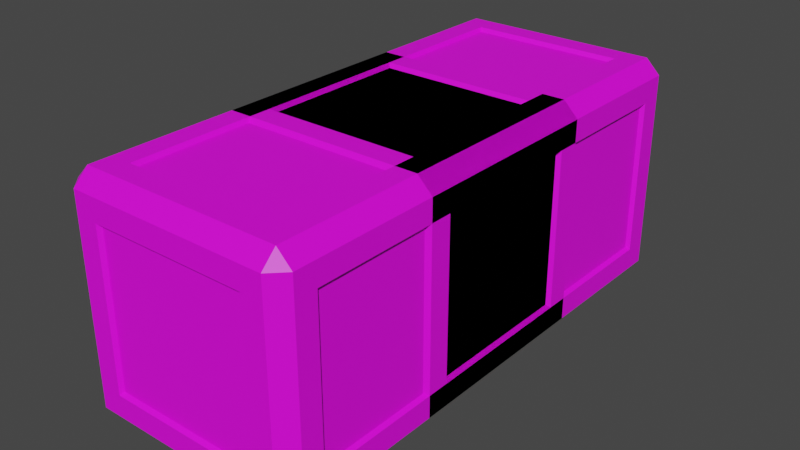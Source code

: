 # Source: Cargo.blend  (saved by Blender 3.2.14; exported with 4.5.12 LTS)
import bpy
from mathutils import Matrix  # noqa: F401  (used for matrix-valued properties, if any)

bpy.ops.wm.read_factory_settings(use_empty=True)
scene = bpy.context.scene
scene.name = 'Scene'

# ---- collections
col_collection = bpy.data.collections.new('Collection'); scene.collection.children.link(col_collection)

# ---- images (referenced by path relative to the original .blend; pixels are not part of the script)
import os
ASSET_DIR = os.environ.get("B2B_ASSET_DIR", "")  # directory of the original .blend (textures are referenced by path, not embedded)
HERE = os.path.dirname(os.path.abspath(__file__))  # packed textures are extracted next to this script under _unpacked/

def load_image(name, relpath, width, height, colorspace="sRGB"):
    """Load a texture the original file referenced (path relative to the .blend, or extracted next to this script)."""
    p = next((c for c in (os.path.join(HERE, relpath), os.path.join(ASSET_DIR, relpath)) if relpath and os.path.exists(c)), "")
    if p:
        img = bpy.data.images.load(p, check_existing=True)
        img.name = name
    else:  # same state as the original file: an image datablock whose file is absent (Cycles renders it pink)
        img = bpy.data.images.new(name, width, height)
        img.source = "FILE"
        img.filepath = "//" + (relpath or name)
    img.colorspace_settings.name = colorspace
    return img
img_cargo_png = load_image('Cargo.png', 'Cargo.png', 1024, 1024, 'sRGB')

# ---- materials (node trees are filled in below, after node groups)
mat_material_001 = bpy.data.materials.new('Material.001')
mat_material_001.use_transparent_shadow = False

# ---- material node trees
mat_material_001.use_nodes = True; mat_material_001.node_tree.nodes.clear()
_N = mat_material_001.node_tree.nodes; _L = mat_material_001.node_tree.links
n0 = _N.new('ShaderNodeBsdfPrincipled'); n0.name = 'Principled BSDF'; n0.location = (10, 300)
n0.distribution = 'GGX'
n0.subsurface_method = 'RANDOM_WALK_SKIN'
n0.inputs[3].default_value = 1.45
n0.inputs[27].default_value = (0.0, 0.0, 0.0, 1.0)
n0.inputs[28].default_value = 1.0
n1 = _N.new('ShaderNodeOutputMaterial'); n1.name = 'Material Output'; n1.location = (300, 300)
n2 = _N.new('ShaderNodeTexImage'); n2.name = 'Image Texture'; n2.location = (-280, 280)
n2.image = img_cargo_png
_L.new(n0.outputs[0], n1.inputs[0])
_L.new(n2.outputs[0], n0.inputs[0])
n1.is_active_output = True

# ---- world
world_world = bpy.data.worlds.new('World'); scene.world = world_world
world_world.use_nodes = True; world_world.node_tree.nodes.clear()
_N = world_world.node_tree.nodes; _L = world_world.node_tree.links
n0 = _N.new('ShaderNodeOutputWorld'); n0.name = 'World Output'; n0.location = (300, 300)
n1 = _N.new('ShaderNodeBackground'); n1.name = 'Background'; n1.location = (10, 300)
n1.inputs[0].default_value = (0.05088, 0.05088, 0.05088, 1.0)
_L.new(n1.outputs[0], n0.inputs[0])
n0.is_active_output = True
world_world.color = (0.05088, 0.05088, 0.05088)
world_world.use_sun_shadow = False
world_world.sun_shadow_jitter_overblur = 0.0

# ---- meshes
me_cargo1x1 = bpy.data.meshes.new('Cargo1x1')
me_cargo1x1.from_pydata([(-0.3941, -0.2684, 0.1257), (-0.3941, -0.2684, 0.6625), (-0.3941, 0.2684, 0.6625), (-0.3941, 0.2684, 0.1257), (-0.2684, 0.3941, 0.1257), (-0.2684, 0.3941, 0.6625), (0.2684, 0.3941, 0.6625), (0.2684, 0.3941, 0.1257), (0.3941, 0.2684, 0.1257), (0.3941, 0.2684, 0.6625), (0.3941, -0.2684, 0.6625), (0.3941, -0.2684, 0.1257), (0.2684, -0.3941, 0.1257), (0.2684, -0.3941, 0.6625), (-0.2684, -0.3941, 0.6625), (-0.2684, -0.3941, 0.1257), (-0.2684, 0.2684, 0.0), (0.2684, 0.2684, 0.0), (0.2684, -0.2684, 0.0), (-0.2684, -0.2684, 0.0), (0.2684, 0.2684, 0.7881), (-0.2684, 0.2684, 0.7881), (-0.2684, -0.2684, 0.7881), (0.2684, -0.2684, 0.7881), (-0.3806, -0.2592, 0.1348), (-0.3806, -0.2592, 0.6533), (-0.3806, 0.2592, 0.1348), (-0.3806, 0.2592, 0.6533), (-0.2592, 0.3806, 0.6533), (-0.2592, 0.3806, 0.1348), (0.2592, 0.3806, 0.1348), (0.2592, 0.3806, 0.6533), (0.3806, 0.2592, 0.6533), (0.3806, 0.2592, 0.1348), (0.3806, -0.2592, 0.1348), (0.3806, -0.2592, 0.6533), (0.2592, -0.3806, 0.6533), (0.2592, -0.3806, 0.1348), (-0.2592, -0.3806, 0.1348), (-0.2592, -0.3806, 0.6533), (0.2592, 0.2592, 0.01344), (-0.2592, 0.2592, 0.01344), (-0.2592, -0.2592, 0.01344), (0.2592, -0.2592, 0.01344), (-0.2592, 0.2592, 0.7747), (0.2592, 0.2592, 0.7747), (0.2592, -0.2592, 0.7747), (-0.2592, -0.2592, 0.7747), (-0.3441, -0.3441, 0.0), (-0.3441, -0.3941, 0.05), (-0.3941, -0.3441, 0.05), (-0.3441, -0.3941, 0.7381), (-0.3441, -0.3441, 0.7881), (-0.3941, -0.3441, 0.7381), (-0.3941, 0.3441, 0.05), (-0.3441, 0.3941, 0.05), (-0.3441, 0.3441, 0.0), (-0.3441, 0.3441, 0.7881), (-0.3441, 0.3941, 0.7381), (-0.3941, 0.3441, 0.7381), (0.3941, -0.3441, 0.05), (0.3441, -0.3941, 0.05), (0.3441, -0.3441, 0.0), (0.3441, -0.3441, 0.7881), (0.3441, -0.3941, 0.7381), (0.3941, -0.3441, 0.7381), (0.3441, 0.3941, 0.05), (0.3941, 0.3441, 0.05), (0.3441, 0.3441, 0.0), (0.3441, 0.3441, 0.7881), (0.3941, 0.3441, 0.7381), (0.3441, 0.3941, 0.7381)], [], [(2, 3, 26, 27), (20, 21, 44, 45), (15, 12, 37, 38), (5, 6, 31, 28), (16, 17, 40, 41), (11, 8, 33, 34), (49, 61, 12, 15), (52, 63, 23, 22), (66, 55, 4, 7), (51, 49, 15, 14), (56, 68, 17, 16), (68, 62, 18, 17), (69, 57, 21, 20), (71, 66, 7, 6), (67, 70, 9, 8), (63, 69, 20, 23), (61, 64, 13, 12), (65, 60, 11, 10), (55, 58, 5, 4), (62, 48, 19, 18), (54, 50, 0, 3), (59, 54, 3, 2), (60, 67, 8, 11), (57, 52, 22, 21), (50, 53, 1, 0), (58, 71, 6, 5), (53, 59, 2, 1), (64, 51, 14, 13), (70, 65, 10, 9), (24, 25, 27, 26), (29, 28, 31, 30), (33, 32, 35, 34), (37, 36, 39, 38), (41, 40, 43, 42), (45, 44, 47, 46), (9, 10, 35, 32), (19, 16, 41, 42), (6, 7, 30, 31), (13, 14, 39, 36), (23, 20, 45, 46), (10, 11, 34, 35), (17, 18, 43, 40), (14, 15, 38, 39), (21, 22, 47, 44), (18, 19, 42, 43), (22, 23, 46, 47), (0, 1, 25, 24), (4, 5, 28, 29), (3, 0, 24, 26), (8, 9, 32, 33), (7, 4, 29, 30), (12, 13, 36, 37), (1, 2, 27, 25), (48, 49, 50), (51, 52, 53), (54, 55, 56), (57, 58, 59), (60, 61, 62), (63, 64, 65), (66, 67, 68), (69, 70, 71), (56, 48, 50, 54), (49, 51, 53, 50), (52, 57, 59, 53), (58, 55, 54, 59), (68, 56, 55, 66), (57, 69, 71, 58), (70, 67, 66, 71), (62, 68, 67, 60), (69, 63, 65, 70), (64, 61, 60, 65), (48, 62, 61, 49), (63, 52, 51, 64), (48, 56, 16, 19)])
_uv = me_cargo1x1.uv_layers.new(name='UVMap')
_uv.uv.foreach_set('vector', [0.8221, 0.2101, 0.737, 0.2101, 0.737, 0.2101, 0.8221, 0.2101, 0.862, 0.5399, 0.9471, 0.5399, 0.9471, 0.5399, 0.862, 0.5399, 0.737, 0.9601, 0.737, 0.7899, 0.737, 0.7899, 0.737, 0.9601, 0.8221, 0.2899, 0.8221, 0.4601, 0.8221, 0.4601, 0.8221, 0.2899, 0.612, 0.5399, 0.6971, 0.5399, 0.6971, 0.5399, 0.612, 0.5399, 0.737, 0.7101, 0.737, 0.5399, 0.737, 0.5399, 0.737, 0.7101, 0.725, 0.9841, 0.725, 0.7659, 0.737, 0.7899, 0.737, 0.9601, 0.9591, 0.7341, 0.85, 0.7341, 0.862, 0.7101, 0.9471, 0.7101, 0.725, 0.4841, 0.725, 0.2659, 0.737, 0.2899, 0.737, 0.4601, 0.8341, 0.9841, 0.725, 0.9841, 0.737, 0.9601, 0.8221, 0.9601, 0.6, 0.5159, 0.7091, 0.5159, 0.6971, 0.5399, 0.612, 0.5399, 0.7091, 0.5159, 0.7091, 0.7341, 0.6971, 0.7101, 0.6971, 0.5399, 0.85, 0.5159, 0.9591, 0.5159, 0.9471, 0.5399, 0.862, 0.5399, 0.8341, 0.4841, 0.725, 0.4841, 0.737, 0.4601, 0.8221, 0.4601, 0.725, 0.5159, 0.8341, 0.5159, 0.8221, 0.5399, 0.737, 0.5399, 0.85, 0.7341, 0.85, 0.5159, 0.862, 0.5399, 0.862, 0.7101, 0.725, 0.7659, 0.8341, 0.7659, 0.8221, 0.7899, 0.737, 0.7899, 0.8341, 0.7341, 0.725, 0.7341, 0.737, 0.7101, 0.8221, 0.7101, 0.725, 0.2659, 0.8341, 0.2659, 0.8221, 0.2899, 0.737, 0.2899, 0.7091, 0.7341, 0.6, 0.7341, 0.612, 0.7101, 0.6971, 0.7101, 0.725, 0.2341, 0.725, 0.01586, 0.737, 0.03986, 0.737, 0.2101, 0.8341, 0.2341, 0.725, 0.2341, 0.737, 0.2101, 0.8221, 0.2101, 0.725, 0.7341, 0.725, 0.5159, 0.737, 0.5399, 0.737, 0.7101, 0.9591, 0.5159, 0.9591, 0.7341, 0.9471, 0.7101, 0.9471, 0.5399, 0.725, 0.01586, 0.8341, 0.01586, 0.8221, 0.03986, 0.737, 0.03986, 0.8341, 0.2659, 0.8341, 0.4841, 0.8221, 0.4601, 0.8221, 0.2899, 0.8341, 0.01586, 0.8341, 0.2341, 0.8221, 0.2101, 0.8221, 0.03986, 0.8341, 0.7659, 0.8341, 0.9841, 0.8221, 0.9601, 0.8221, 0.7899, 0.8341, 0.5159, 0.8341, 0.7341, 0.8221, 0.7101, 0.8221, 0.5399, 0.01002, 0.02003, 0.01002, 0.98, 0.49, 0.98, 0.49, 0.02003, 0.01002, 0.02003, 0.01002, 0.98, 0.49, 0.98, 0.49, 0.02003, 0.49, 0.02003, 0.49, 0.98, 0.01002, 0.98, 0.01002, 0.02003, 0.49, 0.02003, 0.49, 0.98, 0.01002, 0.98, 0.01002, 0.02003, 0.01002, 0.98, 0.49, 0.98, 0.49, 0.02003, 0.01002, 0.02003, 0.49, 0.98, 0.01002, 0.98, 0.01002, 0.02003, 0.49, 0.02003, 0.8221, 0.5399, 0.8221, 0.7101, 0.8221, 0.7101, 0.8221, 0.5399, 0.612, 0.7101, 0.612, 0.5399, 0.612, 0.5399, 0.612, 0.7101, 0.8221, 0.4601, 0.737, 0.4601, 0.737, 0.4601, 0.8221, 0.4601, 0.8221, 0.7899, 0.8221, 0.9601, 0.8221, 0.9601, 0.8221, 0.7899, 0.862, 0.7101, 0.862, 0.5399, 0.862, 0.5399, 0.862, 0.7101, 0.8221, 0.7101, 0.737, 0.7101, 0.737, 0.7101, 0.8221, 0.7101, 0.6971, 0.5399, 0.6971, 0.7101, 0.6971, 0.7101, 0.6971, 0.5399, 0.8221, 0.9601, 0.737, 0.9601, 0.737, 0.9601, 0.8221, 0.9601, 0.9471, 0.5399, 0.9471, 0.7101, 0.9471, 0.7101, 0.9471, 0.5399, 0.6971, 0.7101, 0.612, 0.7101, 0.612, 0.7101, 0.6971, 0.7101, 0.9471, 0.7101, 0.862, 0.7101, 0.862, 0.7101, 0.9471, 0.7101, 0.737, 0.03986, 0.8221, 0.03986, 0.8221, 0.03986, 0.737, 0.03986, 0.737, 0.2899, 0.8221, 0.2899, 0.8221, 0.2899, 0.737, 0.2899, 0.737, 0.2101, 0.737, 0.03986, 0.737, 0.03986, 0.737, 0.2101, 0.737, 0.5399, 0.8221, 0.5399, 0.8221, 0.5399, 0.737, 0.5399, 0.737, 0.4601, 0.737, 0.2899, 0.737, 0.2899, 0.737, 0.4601, 0.737, 0.7899, 0.8221, 0.7899, 0.8221, 0.7899, 0.737, 0.7899, 0.8221, 0.03986, 0.8221, 0.2101, 0.8221, 0.2101, 0.8221, 0.03986, 0.6, 0.7341, 0.596, 0.7421, 0.5921, 0.7341, 0.8341, 0.0, 0.8381, 0.00793, 0.8341, 0.01586, 0.5921, 0.5159, 0.596, 0.5079, 0.6, 0.5159, 0.8381, 0.2421, 0.8341, 0.25, 0.8341, 0.2341, 0.7131, 0.7421, 0.7091, 0.75, 0.7091, 0.7341, 0.8381, 0.7579, 0.8341, 0.7659, 0.8341, 0.75, 0.7091, 0.5, 0.7131, 0.5079, 0.7091, 0.5159, 0.8381, 0.4921, 0.8341, 0.5, 0.8341, 0.4841, 0.6, 0.5159, 0.6, 0.7341, 0.5921, 0.7341, 0.5921, 0.5159, 0.725, 0.0, 0.8341, 0.0, 0.8341, 0.01586, 0.725, 0.01586, 0.8421, 0.01586, 0.8421, 0.2341, 0.8341, 0.2341, 0.8341, 0.01586, 0.8341, 0.2659, 0.725, 0.2659, 0.725, 0.2341, 0.8341, 0.2341, 0.7091, 0.5159, 0.6, 0.5159, 0.6, 0.5, 0.7091, 0.5, 0.8421, 0.2659, 0.8421, 0.4841, 0.8341, 0.4841, 0.8341, 0.2659, 0.8341, 0.5159, 0.725, 0.5159, 0.725, 0.4841, 0.8341, 0.4841, 0.7091, 0.7341, 0.7091, 0.5159, 0.725, 0.5159, 0.725, 0.7341, 0.85, 0.5159, 0.85, 0.7341, 0.8341, 0.7341, 0.8341, 0.5159, 0.8341, 0.7659, 0.725, 0.7659, 0.725, 0.7341, 0.8341, 0.7341, 0.6, 0.7341, 0.7091, 0.7341, 0.7091, 0.75, 0.6, 0.75, 0.8421, 0.7659, 0.8421, 0.9841, 0.8341, 0.9841, 0.8341, 0.7659, 0.6, 0.7341, 0.6, 0.5159, 0.612, 0.5399, 0.612, 0.7101])
me_cargo1x1.materials.append(mat_material_001)
me_cargo1x1.update()
me_cargo1x2 = bpy.data.meshes.new('Cargo1x2')
me_cargo1x2.from_pydata([(-0.3941, -0.7684, 0.1257), (-0.3941, -0.7684, 0.6625), (-0.3941, 0.7684, 0.6625), (-0.3941, 0.7684, 0.1257), (-0.2684, 0.8941, 0.1257), (-0.2684, 0.8941, 0.6625), (0.2684, 0.8941, 0.6625), (0.2684, 0.8941, 0.1257), (0.3941, 0.7684, 0.1257), (0.3941, 0.7684, 0.6625), (0.3941, -0.7684, 0.6625), (0.3941, -0.7684, 0.1257), (0.2684, -0.8941, 0.1257), (0.2684, -0.8941, 0.6625), (-0.2684, -0.8941, 0.6625), (-0.2684, -0.8941, 0.1257), (-0.2684, 0.7684, 4.593e-08), (0.2684, 0.7684, 4.593e-08), (0.2684, -0.7684, 3.609e-08), (-0.2684, -0.7684, 3.609e-08), (0.2684, 0.7684, 0.7881), (-0.2684, 0.7684, 0.7881), (-0.2684, -0.7684, 0.7881), (0.2684, -0.7684, 0.7881), (-0.3806, -0.7592, 0.1348), (-0.3806, -0.7592, 0.6533), (-0.3806, 0.7592, 0.1348), (-0.3806, 0.7592, 0.6533), (-0.2592, 0.8806, 0.6533), (-0.2592, 0.8806, 0.1348), (0.2592, 0.8806, 0.1348), (0.2592, 0.8806, 0.6533), (0.3806, 0.7592, 0.6533), (0.3806, 0.7592, 0.1348), (0.3806, -0.7592, 0.1348), (0.3806, -0.7592, 0.6533), (0.2592, -0.8806, 0.6533), (0.2592, -0.8806, 0.1348), (-0.2592, -0.8806, 0.1348), (-0.2592, -0.8806, 0.6533), (0.2592, 0.7592, 0.01344), (-0.2592, 0.7592, 0.01344), (-0.2592, -0.7592, 0.01344), (0.2592, -0.7592, 0.01344), (-0.2592, 0.7592, 0.7747), (0.2592, 0.7592, 0.7747), (0.2592, -0.7592, 0.7747), (-0.2592, -0.7592, 0.7747), (-0.3441, -0.8441, 3.609e-08), (-0.3441, -0.8941, 0.05), (-0.3941, -0.8441, 0.05), (-0.3441, -0.8941, 0.7381), (-0.3441, -0.8441, 0.7881), (-0.3941, -0.8441, 0.7381), (-0.3941, 0.8441, 0.05), (-0.3441, 0.8941, 0.05), (-0.3441, 0.8441, 4.593e-08), (-0.3441, 0.8441, 0.7881), (-0.3441, 0.8941, 0.7381), (-0.3941, 0.8441, 0.7381), (0.3941, -0.8441, 0.05), (0.3441, -0.8941, 0.05), (0.3441, -0.8441, 3.609e-08), (0.3441, -0.8441, 0.7881), (0.3441, -0.8941, 0.7381), (0.3941, -0.8441, 0.7381), (0.3441, 0.8941, 0.05), (0.3941, 0.8441, 0.05), (0.3441, 0.8441, 4.593e-08), (0.3441, 0.8441, 0.7881), (0.3941, 0.8441, 0.7381), (0.3441, 0.8941, 0.7381), (-0.3941, 0.6612, 0.1257), (-0.3941, -0.6612, 0.1257), (-0.3941, -0.6612, 0.6625), (-0.3941, 0.6612, 0.6625), (0.3941, 0.6612, 0.1257), (0.3941, -0.6612, 0.1257), (0.3941, 0.6612, 0.6625), (0.3941, -0.6612, 0.6625), (-0.2684, 0.6612, 4.593e-08), (-0.2684, -0.6612, 3.609e-08), (0.2684, 0.6612, 4.593e-08), (0.2684, -0.6612, 3.609e-08), (0.2684, -0.6612, 0.7881), (0.2684, 0.6612, 0.7881), (-0.2684, 0.6612, 0.7881), (-0.2684, -0.6612, 0.7881), (-0.3806, -0.6612, 0.1348), (-0.3806, 0.6612, 0.1348), (-0.3806, 0.6612, 0.6533), (-0.3806, -0.6612, 0.6533), (0.3806, -0.6612, 0.1348), (0.3806, 0.6612, 0.1348), (0.3806, -0.6612, 0.6533), (0.3806, 0.6612, 0.6533), (-0.2592, 0.6612, 0.01344), (-0.2592, -0.6612, 0.01344), (0.2592, -0.6612, 0.01344), (0.2592, 0.6612, 0.01344), (0.2592, 0.6612, 0.7747), (0.2592, -0.6612, 0.7747), (-0.2592, -0.6612, 0.7747), (-0.2592, 0.6612, 0.7747), (-0.3441, -0.6612, 3.609e-08), (-0.3441, 0.6612, 4.593e-08), (-0.3941, -0.6612, 0.05), (-0.3941, 0.6612, 0.05), (-0.3441, -0.6612, 0.7881), (-0.3441, 0.6612, 0.7881), (-0.3941, 0.6612, 0.7381), (-0.3941, -0.6612, 0.7381), (0.3441, -0.6612, 3.609e-08), (0.3441, 0.6612, 4.593e-08), (0.3941, 0.6612, 0.05), (0.3941, -0.6612, 0.05), (0.3441, 0.6612, 0.7881), (0.3441, -0.6612, 0.7881), (0.3941, -0.6612, 0.7381), (0.3941, 0.6612, 0.7381)], [], [(2, 3, 26, 27), (20, 21, 44, 45), (15, 12, 37, 38), (5, 6, 31, 28), (16, 17, 40, 41), (60, 115, 77, 11), (49, 61, 12, 15), (52, 63, 23, 22), (66, 55, 4, 7), (51, 49, 15, 14), (56, 68, 17, 16), (63, 117, 84, 23), (69, 57, 21, 20), (71, 66, 7, 6), (67, 70, 9, 8), (57, 109, 86, 21), (61, 64, 13, 12), (65, 60, 11, 10), (55, 58, 5, 4), (62, 48, 19, 18), (75, 2, 27, 90), (59, 54, 3, 2), (11, 77, 92, 34), (24, 25, 91, 88), (50, 53, 1, 0), (58, 71, 6, 5), (114, 67, 8, 76), (64, 51, 14, 13), (19, 81, 97, 42), (33, 32, 95, 93), (29, 28, 31, 30), (97, 98, 43, 42), (37, 36, 39, 38), (41, 40, 99, 96), (45, 44, 103, 100), (70, 119, 78, 9), (105, 56, 16, 80), (6, 7, 30, 31), (13, 14, 39, 36), (23, 84, 101, 46), (10, 11, 34, 35), (17, 82, 99, 40), (14, 15, 38, 39), (21, 86, 103, 44), (18, 19, 42, 43), (22, 23, 46, 47), (0, 1, 25, 24), (4, 5, 28, 29), (54, 107, 72, 3), (8, 9, 32, 33), (7, 4, 29, 30), (12, 13, 36, 37), (53, 111, 74, 1), (48, 49, 50), (51, 52, 53), (54, 55, 56), (57, 58, 59), (60, 61, 62), (63, 64, 65), (66, 67, 68), (69, 70, 71), (56, 105, 107, 54), (49, 51, 53, 50), (52, 108, 111, 53), (58, 55, 54, 59), (68, 56, 55, 66), (57, 69, 71, 58), (70, 67, 66, 71), (62, 112, 115, 60), (69, 116, 119, 70), (64, 61, 60, 65), (48, 62, 61, 49), (63, 52, 51, 64), (68, 113, 82, 17), (80, 16, 41, 96), (117, 63, 65, 118), (113, 68, 67, 114), (109, 57, 59, 110), (110, 59, 2, 75), (106, 50, 0, 73), (108, 52, 22, 87), (112, 62, 18, 83), (116, 69, 20, 85), (48, 104, 81, 19), (118, 65, 10, 79), (104, 48, 50, 106), (101, 102, 47, 46), (92, 94, 35, 34), (89, 90, 27, 26), (9, 78, 95, 32), (1, 74, 91, 25), (87, 22, 47, 102), (79, 10, 35, 94), (3, 72, 89, 26), (85, 20, 45, 100), (83, 18, 43, 98), (76, 8, 33, 93), (105, 80, 81, 104), (117, 118, 119, 116), (113, 114, 115, 112), (109, 110, 111, 108), (104, 106, 107, 105), (75, 90, 91, 74), (73, 88, 89, 72), (87, 102, 103, 86), (83, 98, 99, 82), (85, 100, 101, 84), (80, 96, 97, 81), (79, 94, 95, 78), (102, 101, 100, 103), (98, 97, 96, 99), (94, 92, 93, 95), (90, 89, 88, 91), (118, 79, 78, 119), (110, 75, 74, 111), (108, 87, 86, 109), (114, 76, 77, 115), (106, 73, 72, 107), (116, 85, 84, 117), (112, 83, 82, 113), (76, 93, 92, 77), (73, 0, 24, 88)])
_uv = me_cargo1x2.uv_layers.new(name='UVMap')
_uv.uv.foreach_set('vector', [0.8221, 0.2101, 0.737, 0.2101, 0.737, 0.2101, 0.8221, 0.2101, 0.862, 0.5399, 0.9471, 0.5399, 0.9471, 0.5399, 0.862, 0.5399, 0.737, 0.9601, 0.737, 0.7899, 0.737, 0.7899, 0.737, 0.9601, 0.8221, 0.2899, 0.8221, 0.4601, 0.8221, 0.4601, 0.8221, 0.2899, 0.612, 0.5399, 0.6971, 0.5399, 0.6971, 0.5399, 0.612, 0.5399, 0.725, 0.7341, 0.725, 0.6761, 0.737, 0.6761, 0.737, 0.7101, 0.725, 0.9841, 0.725, 0.7659, 0.737, 0.7899, 0.737, 0.9601, 0.9591, 0.7341, 0.85, 0.7341, 0.862, 0.7101, 0.9471, 0.7101, 0.725, 0.4841, 0.725, 0.2659, 0.737, 0.2899, 0.737, 0.4601, 0.8341, 0.9841, 0.725, 0.9841, 0.737, 0.9601, 0.8221, 0.9601, 0.6, 0.5159, 0.7091, 0.5159, 0.6971, 0.5399, 0.612, 0.5399, 0.85, 0.7341, 0.85, 0.6761, 0.862, 0.6761, 0.862, 0.7101, 0.85, 0.5159, 0.9591, 0.5159, 0.9471, 0.5399, 0.862, 0.5399, 0.8341, 0.4841, 0.725, 0.4841, 0.737, 0.4601, 0.8221, 0.4601, 0.725, 0.5159, 0.8341, 0.5159, 0.8221, 0.5399, 0.737, 0.5399, 0.9591, 0.5159, 0.9591, 0.5739, 0.9471, 0.5739, 0.9471, 0.5399, 0.725, 0.7659, 0.8341, 0.7659, 0.8221, 0.7899, 0.737, 0.7899, 0.8341, 0.7341, 0.725, 0.7341, 0.737, 0.7101, 0.8221, 0.7101, 0.725, 0.2659, 0.8341, 0.2659, 0.8221, 0.2899, 0.737, 0.2899, 0.7091, 0.7341, 0.6, 0.7341, 0.612, 0.7101, 0.6971, 0.7101, 0.8221, 0.1761, 0.8221, 0.2101, 0.8221, 0.2101, 0.8221, 0.1779, 0.8341, 0.2341, 0.725, 0.2341, 0.737, 0.2101, 0.8221, 0.2101, 0.737, 0.7101, 0.737, 0.6761, 0.737, 0.6779, 0.737, 0.7101, 0.01002, 0.02003, 0.01002, 0.98, 0.1008, 0.98, 0.1008, 0.02003, 0.725, 0.01586, 0.8341, 0.01586, 0.8221, 0.03986, 0.737, 0.03986, 0.8341, 0.2659, 0.8341, 0.4841, 0.8221, 0.4601, 0.8221, 0.2899, 0.725, 0.5739, 0.725, 0.5159, 0.737, 0.5399, 0.737, 0.5739, 0.8341, 0.7659, 0.8341, 0.9841, 0.8221, 0.9601, 0.8221, 0.7899, 0.612, 0.7101, 0.612, 0.6761, 0.612, 0.6779, 0.612, 0.7101, 0.49, 0.02003, 0.49, 0.98, 0.3992, 0.98, 0.3992, 0.02003, 0.01002, 0.02003, 0.01002, 0.98, 0.49, 0.98, 0.49, 0.02003, 0.01002, 0.2016, 0.49, 0.2016, 0.49, 0.02003, 0.01002, 0.02003, 0.49, 0.02003, 0.49, 0.98, 0.01002, 0.98, 0.01002, 0.02003, 0.01002, 0.98, 0.49, 0.98, 0.49, 0.7984, 0.01002, 0.7984, 0.49, 0.98, 0.01002, 0.98, 0.01002, 0.7984, 0.49, 0.7984, 0.8341, 0.5159, 0.8341, 0.5739, 0.8221, 0.5739, 0.8221, 0.5399, 0.6, 0.5739, 0.6, 0.5159, 0.612, 0.5399, 0.612, 0.5739, 0.8221, 0.4601, 0.737, 0.4601, 0.737, 0.4601, 0.8221, 0.4601, 0.8221, 0.7899, 0.8221, 0.9601, 0.8221, 0.9601, 0.8221, 0.7899, 0.862, 0.7101, 0.862, 0.6761, 0.862, 0.6779, 0.862, 0.7101, 0.8221, 0.7101, 0.737, 0.7101, 0.737, 0.7101, 0.8221, 0.7101, 0.6971, 0.5399, 0.6971, 0.5739, 0.6971, 0.5721, 0.6971, 0.5399, 0.8221, 0.9601, 0.737, 0.9601, 0.737, 0.9601, 0.8221, 0.9601, 0.9471, 0.5399, 0.9471, 0.5739, 0.9471, 0.5721, 0.9471, 0.5399, 0.6971, 0.7101, 0.612, 0.7101, 0.612, 0.7101, 0.6971, 0.7101, 0.9471, 0.7101, 0.862, 0.7101, 0.862, 0.7101, 0.9471, 0.7101, 0.737, 0.03986, 0.8221, 0.03986, 0.8221, 0.03986, 0.737, 0.03986, 0.737, 0.2899, 0.8221, 0.2899, 0.8221, 0.2899, 0.737, 0.2899, 0.725, 0.2341, 0.725, 0.1761, 0.737, 0.1761, 0.737, 0.2101, 0.737, 0.5399, 0.8221, 0.5399, 0.8221, 0.5399, 0.737, 0.5399, 0.737, 0.4601, 0.737, 0.2899, 0.737, 0.2899, 0.737, 0.4601, 0.737, 0.7899, 0.8221, 0.7899, 0.8221, 0.7899, 0.737, 0.7899, 0.8341, 0.01586, 0.8341, 0.07386, 0.8221, 0.07386, 0.8221, 0.03986, 0.6, 0.7341, 0.596, 0.7421, 0.5921, 0.7341, 0.8341, 0.0, 0.8381, 0.00793, 0.8341, 0.01586, 0.5921, 0.5159, 0.596, 0.5079, 0.6, 0.5159, 0.8381, 0.2421, 0.8341, 0.25, 0.8341, 0.2341, 0.7131, 0.7421, 0.7091, 0.75, 0.7091, 0.7341, 0.8381, 0.7579, 0.8341, 0.7659, 0.8341, 0.75, 0.7091, 0.5, 0.7131, 0.5079, 0.7091, 0.5159, 0.8381, 0.4921, 0.8341, 0.5, 0.8341, 0.4841, 0.6, 0.5159, 0.6, 0.5739, 0.5921, 0.5739, 0.5921, 0.5159, 0.725, 0.0, 0.8341, 0.0, 0.8341, 0.01586, 0.725, 0.01586, 0.8421, 0.01586, 0.8421, 0.07386, 0.8341, 0.07386, 0.8341, 0.01586, 0.8341, 0.2659, 0.725, 0.2659, 0.725, 0.2341, 0.8341, 0.2341, 0.7091, 0.5159, 0.6, 0.5159, 0.6, 0.5, 0.7091, 0.5, 0.8421, 0.2659, 0.8421, 0.4841, 0.8341, 0.4841, 0.8341, 0.2659, 0.8341, 0.5159, 0.725, 0.5159, 0.725, 0.4841, 0.8341, 0.4841, 0.7091, 0.7341, 0.7091, 0.6761, 0.725, 0.6761, 0.725, 0.7341, 0.85, 0.5159, 0.85, 0.5739, 0.8341, 0.5739, 0.8341, 0.5159, 0.8341, 0.7659, 0.725, 0.7659, 0.725, 0.7341, 0.8341, 0.7341, 0.6, 0.7341, 0.7091, 0.7341, 0.7091, 0.75, 0.6, 0.75, 0.8421, 0.7659, 0.8421, 0.9841, 0.8341, 0.9841, 0.8341, 0.7659, 0.7091, 0.5159, 0.7091, 0.5739, 0.6971, 0.5739, 0.6971, 0.5399, 0.612, 0.5739, 0.612, 0.5399, 0.612, 0.5399, 0.612, 0.5721, 0.85, 0.6761, 0.85, 0.7341, 0.8341, 0.7341, 0.8341, 0.6761, 0.7091, 0.5739, 0.7091, 0.5159, 0.725, 0.5159, 0.725, 0.5739, 0.8421, 0.1761, 0.8421, 0.2341, 0.8341, 0.2341, 0.8341, 0.1761, 0.8341, 0.1761, 0.8341, 0.2341, 0.8221, 0.2101, 0.8221, 0.1761, 0.725, 0.07386, 0.725, 0.01586, 0.737, 0.03986, 0.737, 0.07386, 0.9591, 0.6761, 0.9591, 0.7341, 0.9471, 0.7101, 0.9471, 0.6761, 0.7091, 0.6761, 0.7091, 0.7341, 0.6971, 0.7101, 0.6971, 0.6761, 0.85, 0.5739, 0.85, 0.5159, 0.862, 0.5399, 0.862, 0.5739, 0.6, 0.7341, 0.6, 0.6761, 0.612, 0.6761, 0.612, 0.7101, 0.8341, 0.6761, 0.8341, 0.7341, 0.8221, 0.7101, 0.8221, 0.6761, 0.6, 0.6761, 0.6, 0.7341, 0.5921, 0.7341, 0.5921, 0.6761, 0.49, 0.2016, 0.01002, 0.2016, 0.01002, 0.02003, 0.49, 0.02003, 0.1008, 0.02003, 0.1008, 0.98, 0.01002, 0.98, 0.01002, 0.02003, 0.3992, 0.02003, 0.3992, 0.98, 0.49, 0.98, 0.49, 0.02003, 0.8221, 0.5399, 0.8221, 0.5739, 0.8221, 0.5721, 0.8221, 0.5399, 0.8221, 0.03986, 0.8221, 0.07386, 0.8221, 0.07206, 0.8221, 0.03986, 0.9471, 0.6761, 0.9471, 0.7101, 0.9471, 0.7101, 0.9471, 0.6779, 0.8221, 0.6761, 0.8221, 0.7101, 0.8221, 0.7101, 0.8221, 0.6779, 0.737, 0.2101, 0.737, 0.1761, 0.737, 0.1779, 0.737, 0.2101, 0.862, 0.5739, 0.862, 0.5399, 0.862, 0.5399, 0.862, 0.5721, 0.6971, 0.6761, 0.6971, 0.7101, 0.6971, 0.7101, 0.6971, 0.6779, 0.737, 0.5739, 0.737, 0.5399, 0.737, 0.5399, 0.737, 0.5721, 0.6, 0.5739, 0.612, 0.5739, 0.612, 0.6761, 0.6, 0.6761, 0.85, 0.6761, 0.8341, 0.6761, 0.8341, 0.5739, 0.85, 0.5739, 0.7091, 0.5739, 0.725, 0.5739, 0.725, 0.6761, 0.7091, 0.6761, 0.8421, 0.1761, 0.8341, 0.1761, 0.8341, 0.07386, 0.8421, 0.07386, 0.6, 0.6761, 0.5921, 0.6761, 0.5921, 0.5739, 0.6, 0.5739, 0.8221, 0.1761, 0.8221, 0.1779, 0.8221, 0.07206, 0.8221, 0.07386, 0.737, 0.07386, 0.737, 0.07206, 0.737, 0.1779, 0.737, 0.1761, 0.9471, 0.6761, 0.9471, 0.6779, 0.9471, 0.5721, 0.9471, 0.5739, 0.6971, 0.6761, 0.6971, 0.6779, 0.6971, 0.5721, 0.6971, 0.5739, 0.862, 0.5739, 0.862, 0.5721, 0.862, 0.6779, 0.862, 0.6761, 0.612, 0.5739, 0.612, 0.5721, 0.612, 0.6779, 0.612, 0.6761, 0.8221, 0.6761, 0.8221, 0.6779, 0.8221, 0.5721, 0.8221, 0.5739, 0.01002, 0.2016, 0.49, 0.2016, 0.49, 0.7984, 0.01002, 0.7984, 0.49, 0.2016, 0.01002, 0.2016, 0.01002, 0.7984, 0.49, 0.7984, 0.1008, 0.98, 0.1008, 0.02003, 0.3992, 0.02003, 0.3992, 0.98, 0.3992, 0.98, 0.3992, 0.02003, 0.1008, 0.02003, 0.1008, 0.98, 0.8341, 0.6761, 0.8221, 0.6761, 0.8221, 0.5739, 0.8341, 0.5739, 0.8341, 0.1761, 0.8221, 0.1761, 0.8221, 0.07386, 0.8341, 0.07386, 0.9591, 0.6761, 0.9471, 0.6761, 0.9471, 0.5739, 0.9591, 0.5739, 0.725, 0.5739, 0.737, 0.5739, 0.737, 0.6761, 0.725, 0.6761, 0.725, 0.07386, 0.737, 0.07386, 0.737, 0.1761, 0.725, 0.1761, 0.85, 0.5739, 0.862, 0.5739, 0.862, 0.6761, 0.85, 0.6761, 0.7091, 0.6761, 0.6971, 0.6761, 0.6971, 0.5739, 0.7091, 0.5739, 0.737, 0.5739, 0.737, 0.5721, 0.737, 0.6779, 0.737, 0.6761, 0.737, 0.07386, 0.737, 0.03986, 0.737, 0.03986, 0.737, 0.07206])
me_cargo1x2.materials.append(mat_material_001)
me_cargo1x2.update()

# ---- objects
ob_cargo1x1 = bpy.data.objects.new('Cargo1x1', me_cargo1x1)
ob_cargo1x2 = bpy.data.objects.new('Cargo1x2', me_cargo1x2)

# ---- transforms, parenting, visibility, modifiers, constraints
ob_cargo1x1.location = (0.0, 0.0, 0.0)
ob_cargo1x2.location = (0.0, 0.0, 0.0)

# ---- collection membership
col_collection.objects.link(ob_cargo1x1)
col_collection.objects.link(ob_cargo1x2)

# ---- scene / render settings (as saved in the file)
scene.frame_start = 1; scene.frame_end = 250; scene.frame_set(211)
scene.render.engine = 'BLENDER_EEVEE_NEXT'
scene.cycles.sampling_pattern = 'TABULATED_SOBOL'
scene.cycles.use_light_tree = False
scene.view_settings.view_transform = 'Filmic'
bpy.context.view_layer.update()

# ---- added for rendering (the .blend has no active camera and no usable light): camera, sun
cam_auto = bpy.data.cameras.new('AutoCamera')
cam_auto.lens = 50.0
cam_auto.sensor_width = 36.0
cam_auto.clip_end = 1000.0
ob_auto_camera = bpy.data.objects.new('AutoCamera', cam_auto)
scene.collection.objects.link(ob_auto_camera)
ob_auto_camera.location = (1.94947, -2.33936, 1.95363)
ob_auto_camera.rotation_euler = (1.09748, -7.21219e-08, 0.694738)
scene.camera = ob_auto_camera
light_auto_sun = bpy.data.lights.new('AutoSun', 'SUN')
light_auto_sun.energy = 3.0
light_auto_sun.angle = 0.0523599
ob_auto_sun = bpy.data.objects.new('AutoSun', light_auto_sun)
scene.collection.objects.link(ob_auto_sun)
ob_auto_sun.rotation_euler = (0.872665, 0.174533, 0.523599)
bpy.context.view_layer.update()

